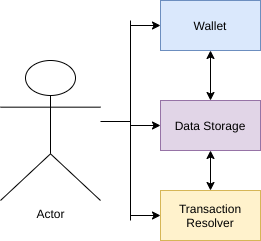

The diagram above was exported from draw.io. Its source (the exported page's mxGraphModel, read from the mxfile embedded in the PNG):
<mxGraphModel dx="1410" dy="659" grid="1" gridSize="10" guides="1" tooltips="1" connect="1" arrows="1" fold="1" page="1" pageScale="1" pageWidth="850" pageHeight="1100" math="0" shadow="0">
  <root>
    <mxCell id="0" />
    <mxCell id="1" parent="0" />
    <mxCell id="2" value="Actor" style="shape=umlActor;verticalLabelPosition=bottom;labelBackgroundColor=#ffffff;verticalAlign=top;html=1;outlineConnect=0;" vertex="1" parent="1">
      <mxGeometry x="30" y="90" width="100" height="140" as="geometry" />
    </mxCell>
    <mxCell id="3" value="Wallet" style="rounded=0;whiteSpace=wrap;html=1;fillColor=#dae8fc;strokeColor=#6c8ebf;" vertex="1" parent="1">
      <mxGeometry x="190" y="30" width="100" height="50" as="geometry" />
    </mxCell>
    <mxCell id="4" value="Data Storage" style="rounded=0;whiteSpace=wrap;html=1;fillColor=#e1d5e7;strokeColor=#9673a6;" vertex="1" parent="1">
      <mxGeometry x="190" y="130" width="100" height="50" as="geometry" />
    </mxCell>
    <mxCell id="5" value="Transaction Resolver" style="rounded=0;whiteSpace=wrap;html=1;fillColor=#fff2cc;strokeColor=#d6b656;" vertex="1" parent="1">
      <mxGeometry x="190" y="220" width="100" height="50" as="geometry" />
    </mxCell>
    <mxCell id="6" value="" style="endArrow=classic;startArrow=classic;html=1;entryX=0.5;entryY=1;entryDx=0;entryDy=0;exitX=0.5;exitY=0;exitDx=0;exitDy=0;" edge="1" source="5" target="4" parent="1">
      <mxGeometry width="50" height="50" relative="1" as="geometry">
        <mxPoint x="400" y="310" as="sourcePoint" />
        <mxPoint x="450" y="260" as="targetPoint" />
      </mxGeometry>
    </mxCell>
    <mxCell id="7" value="" style="endArrow=classic;startArrow=classic;html=1;entryX=0.5;entryY=1;entryDx=0;entryDy=0;exitX=0.5;exitY=0;exitDx=0;exitDy=0;" edge="1" source="4" target="3" parent="1">
      <mxGeometry width="50" height="50" relative="1" as="geometry">
        <mxPoint x="420" y="210" as="sourcePoint" />
        <mxPoint x="470" y="160" as="targetPoint" />
      </mxGeometry>
    </mxCell>
    <mxCell id="8" value="" style="endArrow=classic;html=1;entryX=0;entryY=0.5;entryDx=0;entryDy=0;" edge="1" target="3" parent="1">
      <mxGeometry width="50" height="50" relative="1" as="geometry">
        <mxPoint x="160" y="55" as="sourcePoint" />
        <mxPoint x="450" y="260" as="targetPoint" />
      </mxGeometry>
    </mxCell>
    <mxCell id="9" value="" style="endArrow=none;html=1;" edge="1" parent="1">
      <mxGeometry width="50" height="50" relative="1" as="geometry">
        <mxPoint x="160" y="250" as="sourcePoint" />
        <mxPoint x="160" y="50" as="targetPoint" />
      </mxGeometry>
    </mxCell>
    <mxCell id="10" value="" style="endArrow=classic;html=1;entryX=0;entryY=0.5;entryDx=0;entryDy=0;" edge="1" target="4" parent="1">
      <mxGeometry width="50" height="50" relative="1" as="geometry">
        <mxPoint x="160" y="155" as="sourcePoint" />
        <mxPoint x="200" y="65" as="targetPoint" />
      </mxGeometry>
    </mxCell>
    <mxCell id="11" value="" style="endArrow=classic;html=1;" edge="1" parent="1">
      <mxGeometry width="50" height="50" relative="1" as="geometry">
        <mxPoint x="160" y="245" as="sourcePoint" />
        <mxPoint x="190" y="245" as="targetPoint" />
      </mxGeometry>
    </mxCell>
    <mxCell id="12" value="" style="endArrow=none;html=1;" edge="1" parent="1">
      <mxGeometry width="50" height="50" relative="1" as="geometry">
        <mxPoint x="130" y="151" as="sourcePoint" />
        <mxPoint x="160" y="151" as="targetPoint" />
      </mxGeometry>
    </mxCell>
  </root>
</mxGraphModel>